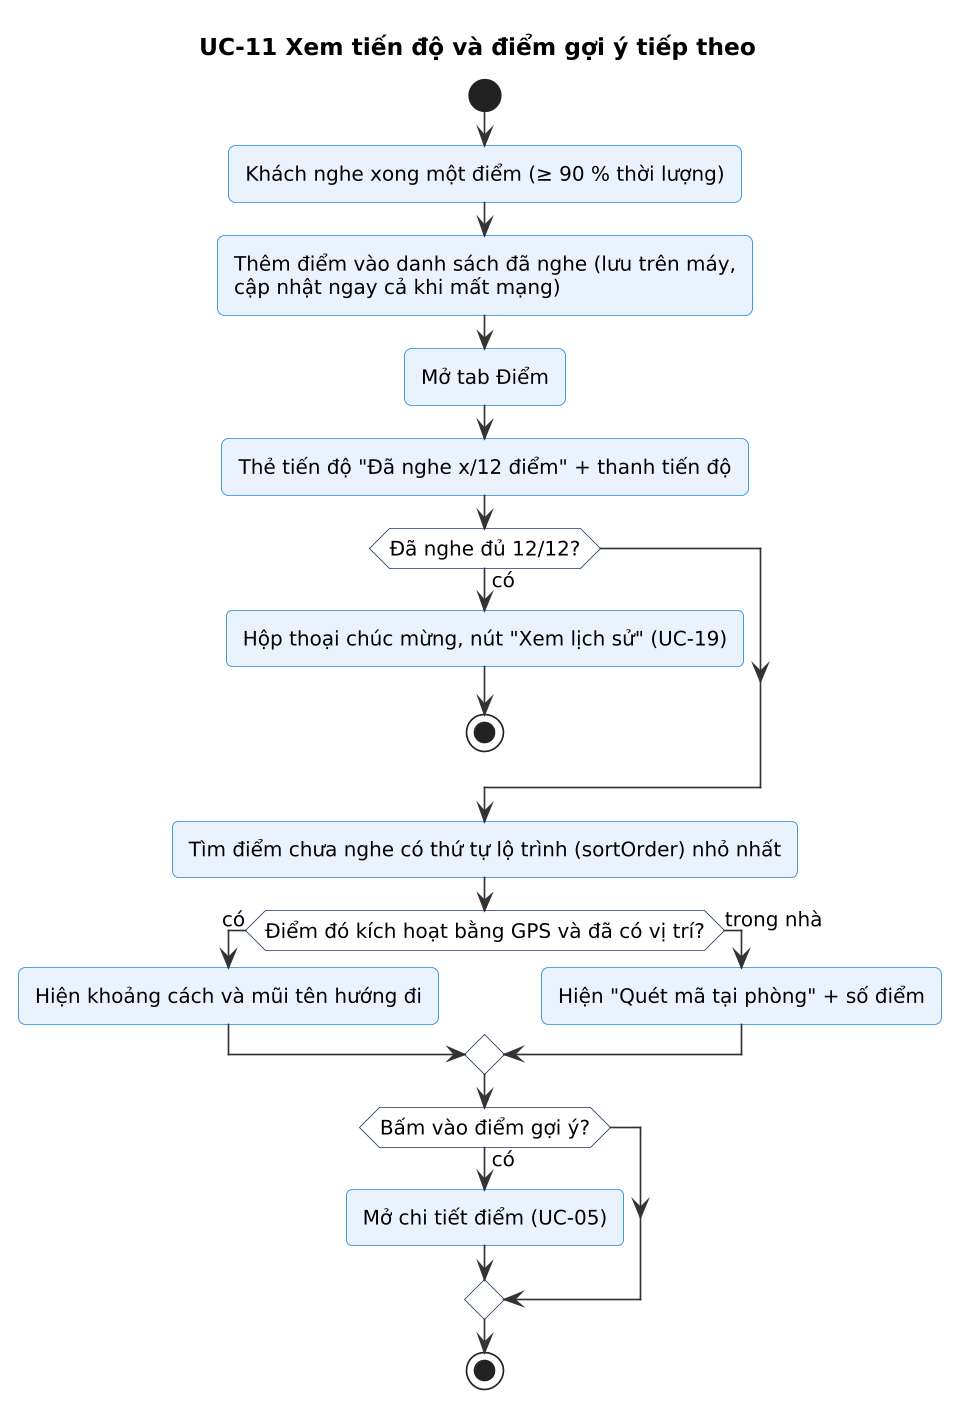

The diagram above was rendered by PlantUML. Its source (embedded in the PNG):
@startuml
!include skin.iuml
title UC-11 Xem tiến độ và điểm gợi ý tiếp theo
start
:Khách nghe xong một điểm (≥ 90 % thời lượng);
:Thêm điểm vào danh sách đã nghe (lưu trên máy,\ncập nhật ngay cả khi mất mạng);
:Mở tab Điểm;
:Thẻ tiến độ "Đã nghe x/12 điểm" + thanh tiến độ;
if (Đã nghe đủ 12/12?) then (có)
  :Hộp thoại chúc mừng, nút "Xem lịch sử" (UC-19);
  stop
endif
:Tìm điểm chưa nghe có thứ tự lộ trình (sortOrder) nhỏ nhất;
if (Điểm đó kích hoạt bằng GPS và đã có vị trí?) then (có)
  :Hiện khoảng cách và mũi tên hướng đi;
else (trong nhà)
  :Hiện "Quét mã tại phòng" + số điểm;
endif
if (Bấm vào điểm gợi ý?) then (có)
  :Mở chi tiết điểm (UC-05);
endif
stop
@enduml